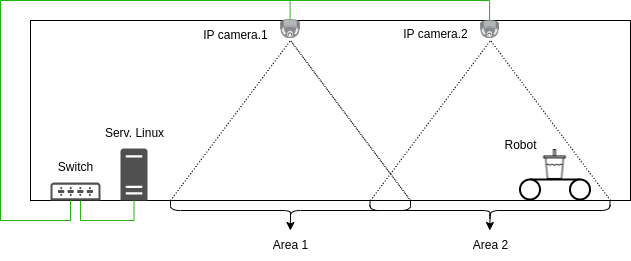

The diagram above was exported from draw.io. Its source (the exported page's mxGraphModel, read from the mxfile embedded in the PNG):
<mxGraphModel dx="719" dy="423" grid="1" gridSize="10" guides="1" tooltips="1" connect="1" arrows="1" fold="1" page="1" pageScale="1" pageWidth="827" pageHeight="1169" math="0" shadow="0">
  <root>
    <mxCell id="0" />
    <mxCell id="1" parent="0" />
    <mxCell id="_y0C8kqIVTaMsHteQseP-11" value="" style="rounded=0;whiteSpace=wrap;html=1;" vertex="1" parent="1">
      <mxGeometry x="80" y="260" width="600" height="180" as="geometry" />
    </mxCell>
    <mxCell id="_y0C8kqIVTaMsHteQseP-1" value="" style="points=[];aspect=fixed;html=1;align=center;shadow=0;dashed=0;image;image=img/lib/allied_telesis/security/Surveillance_Camera_Ceiling.svg;" vertex="1" parent="1">
      <mxGeometry x="330" y="259.04" width="20" height="19.03" as="geometry" />
    </mxCell>
    <mxCell id="_y0C8kqIVTaMsHteQseP-2" value="" style="points=[];aspect=fixed;html=1;align=center;shadow=0;dashed=0;image;image=img/lib/allied_telesis/security/Surveillance_Camera_Ceiling.svg;" vertex="1" parent="1">
      <mxGeometry x="530" y="260" width="18.99" height="18.07" as="geometry" />
    </mxCell>
    <mxCell id="_y0C8kqIVTaMsHteQseP-3" value="" style="endArrow=none;html=1;rounded=0;dashed=1;dashPattern=1 2;" edge="1" parent="1">
      <mxGeometry width="50" height="50" relative="1" as="geometry">
        <mxPoint x="220" y="440" as="sourcePoint" />
        <mxPoint x="340" y="280" as="targetPoint" />
      </mxGeometry>
    </mxCell>
    <mxCell id="_y0C8kqIVTaMsHteQseP-7" value="" style="endArrow=none;html=1;rounded=0;dashed=1;dashPattern=1 1;" edge="1" parent="1">
      <mxGeometry width="50" height="50" relative="1" as="geometry">
        <mxPoint x="460" y="440" as="sourcePoint" />
        <mxPoint x="340" y="280" as="targetPoint" />
      </mxGeometry>
    </mxCell>
    <mxCell id="_y0C8kqIVTaMsHteQseP-8" value="" style="endArrow=none;html=1;rounded=0;dashed=1;dashPattern=1 2;" edge="1" parent="1">
      <mxGeometry width="50" height="50" relative="1" as="geometry">
        <mxPoint x="420" y="440" as="sourcePoint" />
        <mxPoint x="540" y="280" as="targetPoint" />
      </mxGeometry>
    </mxCell>
    <mxCell id="_y0C8kqIVTaMsHteQseP-9" value="" style="endArrow=none;html=1;rounded=0;dashed=1;dashPattern=1 2;" edge="1" parent="1">
      <mxGeometry width="50" height="50" relative="1" as="geometry">
        <mxPoint x="660" y="440" as="sourcePoint" />
        <mxPoint x="540" y="280" as="targetPoint" />
      </mxGeometry>
    </mxCell>
    <mxCell id="_y0C8kqIVTaMsHteQseP-13" value="Area 1" style="text;html=1;align=center;verticalAlign=middle;resizable=0;points=[];autosize=1;strokeColor=none;fillColor=none;" vertex="1" parent="1">
      <mxGeometry x="310" y="470" width="60" height="30" as="geometry" />
    </mxCell>
    <mxCell id="_y0C8kqIVTaMsHteQseP-15" style="edgeStyle=orthogonalEdgeStyle;rounded=0;orthogonalLoop=1;jettySize=auto;html=1;exitX=0.1;exitY=0.5;exitDx=0;exitDy=0;exitPerimeter=0;" edge="1" parent="1" source="_y0C8kqIVTaMsHteQseP-14">
      <mxGeometry relative="1" as="geometry">
        <mxPoint x="339.8571428571429" y="470" as="targetPoint" />
      </mxGeometry>
    </mxCell>
    <mxCell id="_y0C8kqIVTaMsHteQseP-14" value="" style="shape=curlyBracket;whiteSpace=wrap;html=1;rounded=1;flipH=1;labelPosition=right;verticalLabelPosition=middle;align=left;verticalAlign=middle;direction=north;size=0.5;" vertex="1" parent="1">
      <mxGeometry x="220" y="440" width="240" height="20" as="geometry" />
    </mxCell>
    <mxCell id="_y0C8kqIVTaMsHteQseP-17" style="edgeStyle=orthogonalEdgeStyle;rounded=0;orthogonalLoop=1;jettySize=auto;html=1;exitX=0.1;exitY=0.5;exitDx=0;exitDy=0;exitPerimeter=0;" edge="1" parent="1" source="_y0C8kqIVTaMsHteQseP-16">
      <mxGeometry relative="1" as="geometry">
        <mxPoint x="539.2857142857142" y="470" as="targetPoint" />
      </mxGeometry>
    </mxCell>
    <mxCell id="_y0C8kqIVTaMsHteQseP-16" value="" style="shape=curlyBracket;whiteSpace=wrap;html=1;rounded=1;flipH=1;labelPosition=right;verticalLabelPosition=middle;align=left;verticalAlign=middle;direction=north;size=0.5;" vertex="1" parent="1">
      <mxGeometry x="419.5" y="440" width="240" height="20" as="geometry" />
    </mxCell>
    <mxCell id="_y0C8kqIVTaMsHteQseP-18" value="Area 2" style="text;html=1;align=center;verticalAlign=middle;resizable=0;points=[];autosize=1;strokeColor=none;fillColor=none;" vertex="1" parent="1">
      <mxGeometry x="509.5" y="470" width="60" height="30" as="geometry" />
    </mxCell>
    <mxCell id="_y0C8kqIVTaMsHteQseP-35" style="edgeStyle=orthogonalEdgeStyle;rounded=0;orthogonalLoop=1;jettySize=auto;html=1;fontColor=#2BFF1C;strokeColor=#28B30D;fillColor=#d5e8d4;endArrow=none;endFill=0;strokeWidth=1;" edge="1" parent="1" source="_y0C8kqIVTaMsHteQseP-23" target="_y0C8kqIVTaMsHteQseP-33">
      <mxGeometry relative="1" as="geometry">
        <mxPoint x="170" y="470" as="targetPoint" />
        <Array as="points">
          <mxPoint x="184" y="460" />
          <mxPoint x="130" y="460" />
        </Array>
      </mxGeometry>
    </mxCell>
    <mxCell id="_y0C8kqIVTaMsHteQseP-23" value="" style="sketch=0;pointerEvents=1;shadow=0;dashed=0;html=1;strokeColor=none;fillColor=#505050;labelPosition=center;verticalLabelPosition=top;verticalAlign=top;outlineConnect=0;align=center;shape=mxgraph.office.servers.server_generic;horizontal=0;" vertex="1" parent="1">
      <mxGeometry x="170" y="388" width="27" height="52" as="geometry" />
    </mxCell>
    <mxCell id="_y0C8kqIVTaMsHteQseP-26" value="Serv. Linux" style="text;html=1;align=center;verticalAlign=middle;resizable=0;points=[];autosize=1;strokeColor=none;fillColor=none;" vertex="1" parent="1">
      <mxGeometry x="143.5" y="358" width="80" height="30" as="geometry" />
    </mxCell>
    <mxCell id="_y0C8kqIVTaMsHteQseP-36" style="edgeStyle=orthogonalEdgeStyle;rounded=0;orthogonalLoop=1;jettySize=auto;html=1;entryX=0.48;entryY=0.021;entryDx=0;entryDy=0;entryPerimeter=0;fillColor=#d5e8d4;strokeColor=#37B324;endArrow=none;endFill=0;strokeWidth=1;" edge="1" parent="1" source="_y0C8kqIVTaMsHteQseP-33" target="_y0C8kqIVTaMsHteQseP-1">
      <mxGeometry relative="1" as="geometry">
        <mxPoint x="70" y="240" as="targetPoint" />
        <Array as="points">
          <mxPoint x="120" y="460" />
          <mxPoint x="50" y="460" />
          <mxPoint x="50" y="240" />
          <mxPoint x="340" y="240" />
        </Array>
      </mxGeometry>
    </mxCell>
    <mxCell id="_y0C8kqIVTaMsHteQseP-37" style="edgeStyle=orthogonalEdgeStyle;rounded=0;orthogonalLoop=1;jettySize=auto;html=1;entryX=0.478;entryY=-0.002;entryDx=0;entryDy=0;entryPerimeter=0;fillColor=#d5e8d4;strokeColor=#22B312;endArrow=none;endFill=0;strokeWidth=1;" edge="1" parent="1" source="_y0C8kqIVTaMsHteQseP-33" target="_y0C8kqIVTaMsHteQseP-2">
      <mxGeometry relative="1" as="geometry">
        <mxPoint x="70" y="440" as="targetPoint" />
        <Array as="points">
          <mxPoint x="120" y="460" />
          <mxPoint x="50" y="460" />
          <mxPoint x="50" y="240" />
          <mxPoint x="539" y="240" />
        </Array>
      </mxGeometry>
    </mxCell>
    <mxCell id="_y0C8kqIVTaMsHteQseP-33" value="" style="sketch=0;pointerEvents=1;shadow=0;dashed=0;html=1;strokeColor=none;fillColor=#505050;labelPosition=center;verticalLabelPosition=bottom;verticalAlign=top;outlineConnect=0;align=center;shape=mxgraph.office.devices.switch;" vertex="1" parent="1">
      <mxGeometry x="100" y="422" width="50" height="18" as="geometry" />
    </mxCell>
    <mxCell id="_y0C8kqIVTaMsHteQseP-34" value="Switch" style="text;html=1;align=center;verticalAlign=middle;resizable=0;points=[];autosize=1;strokeColor=none;fillColor=none;" vertex="1" parent="1">
      <mxGeometry x="95" y="392" width="60" height="30" as="geometry" />
    </mxCell>
    <mxCell id="_y0C8kqIVTaMsHteQseP-39" value="IP camera.1" style="text;html=1;align=center;verticalAlign=middle;resizable=0;points=[];autosize=1;strokeColor=none;fillColor=none;" vertex="1" parent="1">
      <mxGeometry x="240" y="260" width="90" height="30" as="geometry" />
    </mxCell>
    <mxCell id="_y0C8kqIVTaMsHteQseP-40" value="IP camera.2" style="text;html=1;align=center;verticalAlign=middle;resizable=0;points=[];autosize=1;strokeColor=none;fillColor=none;" vertex="1" parent="1">
      <mxGeometry x="440" y="259.04" width="90" height="30" as="geometry" />
    </mxCell>
    <mxCell id="_y0C8kqIVTaMsHteQseP-45" value="" style="group" vertex="1" connectable="0" parent="1">
      <mxGeometry x="569.5" y="389" width="70" height="50" as="geometry" />
    </mxCell>
    <mxCell id="_y0C8kqIVTaMsHteQseP-41" value="" style="endArrow=none;html=1;rounded=0;strokeWidth=2;" edge="1" parent="_y0C8kqIVTaMsHteQseP-45">
      <mxGeometry width="50" height="50" relative="1" as="geometry">
        <mxPoint x="10" y="30" as="sourcePoint" />
        <mxPoint x="60" y="30" as="targetPoint" />
      </mxGeometry>
    </mxCell>
    <mxCell id="_y0C8kqIVTaMsHteQseP-42" value="" style="ellipse;whiteSpace=wrap;html=1;aspect=fixed;strokeWidth=2;" vertex="1" parent="_y0C8kqIVTaMsHteQseP-45">
      <mxGeometry y="30" width="20" height="20" as="geometry" />
    </mxCell>
    <mxCell id="_y0C8kqIVTaMsHteQseP-43" value="" style="ellipse;whiteSpace=wrap;html=1;aspect=fixed;strokeWidth=2;" vertex="1" parent="_y0C8kqIVTaMsHteQseP-45">
      <mxGeometry x="50" y="30" width="20" height="20" as="geometry" />
    </mxCell>
    <mxCell id="_y0C8kqIVTaMsHteQseP-44" value="" style="shape=image;html=1;verticalAlign=top;verticalLabelPosition=bottom;labelBackgroundColor=#ffffff;imageAspect=0;aspect=fixed;image=https://cdn0.iconfinder.com/data/icons/fastfood-29/64/cup-soft-drink-water-takeaway-fastfood-cola-128.png" vertex="1" parent="_y0C8kqIVTaMsHteQseP-45">
      <mxGeometry x="20" width="30" height="30" as="geometry" />
    </mxCell>
    <mxCell id="_y0C8kqIVTaMsHteQseP-46" value="Robot" style="text;html=1;align=center;verticalAlign=middle;resizable=0;points=[];autosize=1;strokeColor=none;fillColor=none;" vertex="1" parent="1">
      <mxGeometry x="540" y="370" width="60" height="30" as="geometry" />
    </mxCell>
  </root>
</mxGraphModel>